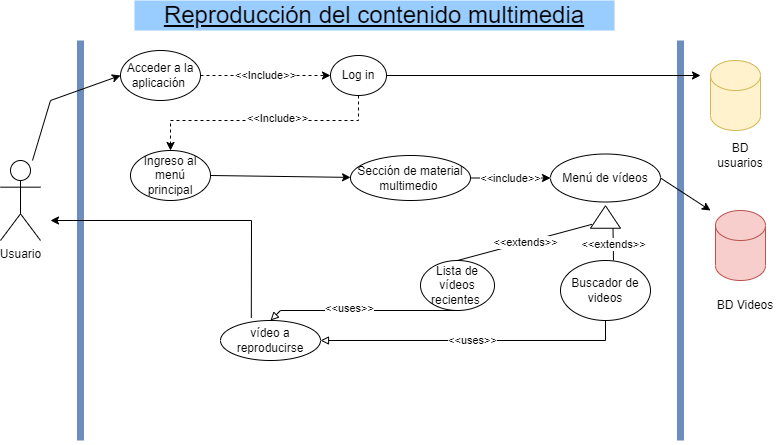

The diagram above was exported from draw.io. Its source (the exported page's mxGraphModel, read from the mxfile embedded in the PNG):
<mxGraphModel dx="1038" dy="489" grid="1" gridSize="10" guides="1" tooltips="1" connect="1" arrows="1" fold="1" page="1" pageScale="1" pageWidth="827" pageHeight="1169" math="0" shadow="0">
  <root>
    <mxCell id="0" />
    <mxCell id="1" parent="0" />
    <mxCell id="17KqyYHVQt6uci8-ou5r-1" value="" style="endArrow=none;html=1;strokeWidth=7;fillColor=#dae8fc;strokeColor=#6c8ebf;" parent="1" edge="1">
      <mxGeometry width="50" height="50" relative="1" as="geometry">
        <mxPoint x="120" y="480" as="sourcePoint" />
        <mxPoint x="120" y="80" as="targetPoint" />
      </mxGeometry>
    </mxCell>
    <mxCell id="17KqyYHVQt6uci8-ou5r-2" value="" style="endArrow=none;html=1;strokeWidth=7;fillColor=#dae8fc;strokeColor=#6c8ebf;" parent="1" edge="1">
      <mxGeometry width="50" height="50" relative="1" as="geometry">
        <mxPoint x="720" y="480" as="sourcePoint" />
        <mxPoint x="720" y="80" as="targetPoint" />
      </mxGeometry>
    </mxCell>
    <mxCell id="17KqyYHVQt6uci8-ou5r-3" value="Usuario" style="shape=umlActor;verticalLabelPosition=bottom;verticalAlign=top;html=1;outlineConnect=0;" parent="1" vertex="1">
      <mxGeometry x="40" y="200" width="40" height="80" as="geometry" />
    </mxCell>
    <mxCell id="17KqyYHVQt6uci8-ou5r-4" value="Acceder a la aplicación&amp;nbsp;" style="ellipse;whiteSpace=wrap;html=1;" parent="1" vertex="1">
      <mxGeometry x="160" y="90" width="80" height="50" as="geometry" />
    </mxCell>
    <mxCell id="17KqyYHVQt6uci8-ou5r-5" value="Log in" style="ellipse;whiteSpace=wrap;html=1;" parent="1" vertex="1">
      <mxGeometry x="370" y="95" width="56" height="40" as="geometry" />
    </mxCell>
    <mxCell id="17KqyYHVQt6uci8-ou5r-6" value="Ingreso al menú principal" style="ellipse;whiteSpace=wrap;html=1;" parent="1" vertex="1">
      <mxGeometry x="170" y="190" width="80" height="50" as="geometry" />
    </mxCell>
    <mxCell id="17KqyYHVQt6uci8-ou5r-7" value="&amp;lt;&amp;lt;Include&amp;gt;&amp;gt;" style="endArrow=classic;html=1;rounded=0;exitX=1;exitY=0.5;exitDx=0;exitDy=0;entryX=0;entryY=0.5;entryDx=0;entryDy=0;dashed=1;" parent="1" source="17KqyYHVQt6uci8-ou5r-4" target="17KqyYHVQt6uci8-ou5r-5" edge="1">
      <mxGeometry width="50" height="50" relative="1" as="geometry">
        <mxPoint x="420" y="180" as="sourcePoint" />
        <mxPoint x="470" y="130" as="targetPoint" />
      </mxGeometry>
    </mxCell>
    <mxCell id="17KqyYHVQt6uci8-ou5r-10" value="" style="endArrow=classic;html=1;rounded=0;entryX=0.5;entryY=0;entryDx=0;entryDy=0;dashed=1;exitX=0.5;exitY=1;exitDx=0;exitDy=0;" parent="1" source="17KqyYHVQt6uci8-ou5r-5" target="17KqyYHVQt6uci8-ou5r-6" edge="1">
      <mxGeometry width="50" height="50" relative="1" as="geometry">
        <mxPoint x="358" y="135" as="sourcePoint" />
        <mxPoint x="370" y="150" as="targetPoint" />
        <Array as="points">
          <mxPoint x="398" y="160" />
          <mxPoint x="210" y="160" />
        </Array>
      </mxGeometry>
    </mxCell>
    <mxCell id="17KqyYHVQt6uci8-ou5r-11" value="&amp;lt;&amp;lt;Include&amp;gt;&amp;gt;" style="edgeLabel;html=1;align=center;verticalAlign=middle;resizable=0;points=[];" parent="17KqyYHVQt6uci8-ou5r-10" vertex="1" connectable="0">
      <mxGeometry x="-0.1212" y="-3" relative="1" as="geometry">
        <mxPoint as="offset" />
      </mxGeometry>
    </mxCell>
    <mxCell id="17KqyYHVQt6uci8-ou5r-12" value="" style="endArrow=classic;html=1;rounded=0;entryX=0;entryY=0.5;entryDx=0;entryDy=0;" parent="1" source="17KqyYHVQt6uci8-ou5r-3" target="17KqyYHVQt6uci8-ou5r-4" edge="1">
      <mxGeometry width="50" height="50" relative="1" as="geometry">
        <mxPoint x="390" y="260" as="sourcePoint" />
        <mxPoint x="440" y="210" as="targetPoint" />
        <Array as="points">
          <mxPoint x="90" y="140" />
        </Array>
      </mxGeometry>
    </mxCell>
    <mxCell id="17KqyYHVQt6uci8-ou5r-13" value="Sección de material multimedio&amp;nbsp;" style="ellipse;whiteSpace=wrap;html=1;" parent="1" vertex="1">
      <mxGeometry x="390" y="195" width="120" height="45" as="geometry" />
    </mxCell>
    <mxCell id="17KqyYHVQt6uci8-ou5r-14" value="" style="endArrow=classic;html=1;rounded=0;exitX=1;exitY=0.5;exitDx=0;exitDy=0;" parent="1" source="17KqyYHVQt6uci8-ou5r-6" target="17KqyYHVQt6uci8-ou5r-13" edge="1">
      <mxGeometry width="50" height="50" relative="1" as="geometry">
        <mxPoint x="280" y="270" as="sourcePoint" />
        <mxPoint x="330" y="220" as="targetPoint" />
      </mxGeometry>
    </mxCell>
    <mxCell id="17KqyYHVQt6uci8-ou5r-15" value="Menú de vídeos" style="ellipse;whiteSpace=wrap;html=1;" parent="1" vertex="1">
      <mxGeometry x="590" y="193.5" width="110" height="48" as="geometry" />
    </mxCell>
    <mxCell id="17KqyYHVQt6uci8-ou5r-16" value="&amp;lt;&amp;lt;include&amp;gt;&amp;gt;" style="endArrow=classic;html=1;rounded=0;exitX=1;exitY=0.5;exitDx=0;exitDy=0;entryX=0;entryY=0.5;entryDx=0;entryDy=0;" parent="1" source="17KqyYHVQt6uci8-ou5r-13" target="17KqyYHVQt6uci8-ou5r-15" edge="1">
      <mxGeometry width="50" height="50" relative="1" as="geometry">
        <mxPoint x="540" y="330" as="sourcePoint" />
        <mxPoint x="590" y="280" as="targetPoint" />
      </mxGeometry>
    </mxCell>
    <mxCell id="17KqyYHVQt6uci8-ou5r-17" value="" style="shape=cylinder3;whiteSpace=wrap;html=1;boundedLbl=1;backgroundOutline=1;size=15;fillColor=#fff2cc;strokeColor=#d6b656;" parent="1" vertex="1">
      <mxGeometry x="750" y="100" width="50" height="70" as="geometry" />
    </mxCell>
    <mxCell id="17KqyYHVQt6uci8-ou5r-18" value="BD&lt;br&gt;usuarios" style="text;html=1;strokeColor=none;fillColor=none;align=center;verticalAlign=middle;whiteSpace=wrap;rounded=0;" parent="1" vertex="1">
      <mxGeometry x="750" y="180" width="60" height="30" as="geometry" />
    </mxCell>
    <mxCell id="17KqyYHVQt6uci8-ou5r-19" value="" style="endArrow=classic;html=1;rounded=0;exitX=1;exitY=0.5;exitDx=0;exitDy=0;" parent="1" source="17KqyYHVQt6uci8-ou5r-5" edge="1">
      <mxGeometry width="50" height="50" relative="1" as="geometry">
        <mxPoint x="490" y="160" as="sourcePoint" />
        <mxPoint x="740" y="115" as="targetPoint" />
      </mxGeometry>
    </mxCell>
    <mxCell id="17KqyYHVQt6uci8-ou5r-20" value="" style="shape=cylinder3;whiteSpace=wrap;html=1;boundedLbl=1;backgroundOutline=1;size=15;fillColor=#f8cecc;strokeColor=#b85450;" parent="1" vertex="1">
      <mxGeometry x="755" y="250" width="50" height="70" as="geometry" />
    </mxCell>
    <mxCell id="17KqyYHVQt6uci8-ou5r-21" value="Lista de vídeos recientes&amp;nbsp;" style="ellipse;whiteSpace=wrap;html=1;" parent="1" vertex="1">
      <mxGeometry x="460" y="300" width="74" height="50" as="geometry" />
    </mxCell>
    <mxCell id="17KqyYHVQt6uci8-ou5r-22" value="BD Videos" style="text;html=1;strokeColor=none;fillColor=none;align=center;verticalAlign=middle;whiteSpace=wrap;rounded=0;" parent="1" vertex="1">
      <mxGeometry x="755" y="330" width="60" height="30" as="geometry" />
    </mxCell>
    <mxCell id="17KqyYHVQt6uci8-ou5r-23" value="Buscador de videos" style="ellipse;whiteSpace=wrap;html=1;" parent="1" vertex="1">
      <mxGeometry x="600" y="300" width="90" height="60" as="geometry" />
    </mxCell>
    <mxCell id="17KqyYHVQt6uci8-ou5r-24" value="" style="endArrow=classic;html=1;rounded=0;exitX=1;exitY=0.5;exitDx=0;exitDy=0;" parent="1" source="17KqyYHVQt6uci8-ou5r-15" edge="1">
      <mxGeometry width="50" height="50" relative="1" as="geometry">
        <mxPoint x="650" y="300" as="sourcePoint" />
        <mxPoint x="750" y="250" as="targetPoint" />
      </mxGeometry>
    </mxCell>
    <mxCell id="17KqyYHVQt6uci8-ou5r-25" value="" style="triangle;whiteSpace=wrap;html=1;rotation=-90;" parent="1" vertex="1">
      <mxGeometry x="633.75" y="241.5" width="22.5" height="30" as="geometry" />
    </mxCell>
    <mxCell id="17KqyYHVQt6uci8-ou5r-26" value="&amp;lt;&amp;lt;extends&amp;gt;&amp;gt;" style="endArrow=none;html=1;rounded=0;exitX=0.5;exitY=0;exitDx=0;exitDy=0;entryX=0.176;entryY=0.053;entryDx=0;entryDy=0;entryPerimeter=0;" parent="1" source="17KqyYHVQt6uci8-ou5r-21" target="17KqyYHVQt6uci8-ou5r-25" edge="1">
      <mxGeometry width="50" height="50" relative="1" as="geometry">
        <mxPoint x="550" y="300" as="sourcePoint" />
        <mxPoint x="600" y="250" as="targetPoint" />
      </mxGeometry>
    </mxCell>
    <mxCell id="17KqyYHVQt6uci8-ou5r-27" value="&amp;lt;&amp;lt;extends&amp;gt;&amp;gt;" style="endArrow=none;html=1;rounded=0;entryX=0;entryY=0.75;entryDx=0;entryDy=0;" parent="1" target="17KqyYHVQt6uci8-ou5r-25" edge="1">
      <mxGeometry width="50" height="50" relative="1" as="geometry">
        <mxPoint x="653" y="300" as="sourcePoint" />
        <mxPoint x="650" y="400" as="targetPoint" />
      </mxGeometry>
    </mxCell>
    <mxCell id="17KqyYHVQt6uci8-ou5r-28" value="vídeo a reproducirse" style="ellipse;whiteSpace=wrap;html=1;" parent="1" vertex="1">
      <mxGeometry x="260" y="360" width="100" height="40" as="geometry" />
    </mxCell>
    <mxCell id="17KqyYHVQt6uci8-ou5r-29" value="" style="endArrow=block;html=1;rounded=0;exitX=0.5;exitY=1;exitDx=0;exitDy=0;entryX=0.5;entryY=0;entryDx=0;entryDy=0;endFill=0;" parent="1" source="17KqyYHVQt6uci8-ou5r-21" target="17KqyYHVQt6uci8-ou5r-28" edge="1">
      <mxGeometry width="50" height="50" relative="1" as="geometry">
        <mxPoint x="320" y="290" as="sourcePoint" />
        <mxPoint x="370" y="240" as="targetPoint" />
        <Array as="points">
          <mxPoint x="320" y="350" />
        </Array>
      </mxGeometry>
    </mxCell>
    <mxCell id="17KqyYHVQt6uci8-ou5r-32" value="&amp;lt;&amp;lt;uses&amp;gt;&amp;gt;" style="edgeLabel;html=1;align=center;verticalAlign=middle;resizable=0;points=[];" parent="17KqyYHVQt6uci8-ou5r-29" vertex="1" connectable="0">
      <mxGeometry x="0.1426" y="-3" relative="1" as="geometry">
        <mxPoint as="offset" />
      </mxGeometry>
    </mxCell>
    <mxCell id="17KqyYHVQt6uci8-ou5r-30" value="&amp;lt;&amp;lt;uses&amp;gt;&amp;gt;" style="endArrow=block;html=1;rounded=0;exitX=0.5;exitY=1;exitDx=0;exitDy=0;entryX=1;entryY=0.5;entryDx=0;entryDy=0;endFill=0;" parent="1" source="17KqyYHVQt6uci8-ou5r-23" target="17KqyYHVQt6uci8-ou5r-28" edge="1">
      <mxGeometry width="50" height="50" relative="1" as="geometry">
        <mxPoint x="590" y="430" as="sourcePoint" />
        <mxPoint x="640" y="380" as="targetPoint" />
        <Array as="points">
          <mxPoint x="645" y="380" />
        </Array>
      </mxGeometry>
    </mxCell>
    <mxCell id="17KqyYHVQt6uci8-ou5r-31" value="" style="endArrow=classic;html=1;rounded=0;exitX=0.308;exitY=-0.065;exitDx=0;exitDy=0;exitPerimeter=0;" parent="1" source="17KqyYHVQt6uci8-ou5r-28" edge="1">
      <mxGeometry width="50" height="50" relative="1" as="geometry">
        <mxPoint x="220" y="350" as="sourcePoint" />
        <mxPoint x="90" y="260" as="targetPoint" />
        <Array as="points">
          <mxPoint x="291" y="260" />
        </Array>
      </mxGeometry>
    </mxCell>
    <mxCell id="17KqyYHVQt6uci8-ou5r-33" value="&lt;font style=&quot;font-size: 24px&quot;&gt;&lt;u&gt;Reproducción del contenido multimedia&lt;/u&gt;&lt;/font&gt;" style="text;html=1;strokeColor=none;fillColor=#99CCFF;align=center;verticalAlign=middle;whiteSpace=wrap;rounded=0;" parent="1" vertex="1">
      <mxGeometry x="174" y="40" width="480" height="30" as="geometry" />
    </mxCell>
  </root>
</mxGraphModel>